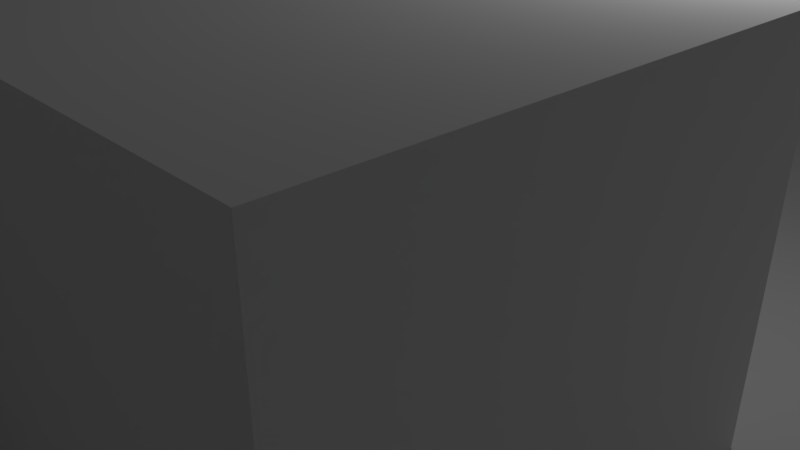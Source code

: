 # Source: level02.blend  (saved by Blender 2.79.0; exported with 4.5.12 LTS)
import bpy
from mathutils import Matrix  # noqa: F401  (used for matrix-valued properties, if any)

bpy.ops.wm.read_factory_settings(use_empty=True)
scene = bpy.context.scene
scene.name = 'Scene'

# ---- collections
col_collection_1 = bpy.data.collections.new('Collection 1'); scene.collection.children.link(col_collection_1)

# ---- world
world_world = bpy.data.worlds.new('World'); scene.world = world_world
world_world.color = (0.05088, 0.05088, 0.05088)
world_world.use_sun_shadow = False
world_world.sun_shadow_jitter_overblur = 0.0
world_world.cycles.sampling_method = 'MANUAL'

# ---- cameras
cam_camera = bpy.data.cameras.new('Camera')
cam_camera.clip_end = 100.0
cam_camera.lens = 35.0
cam_camera.sensor_width = 32.0
cam_camera.sensor_height = 18.0
cam_camera.ortho_scale = 7.314
cam_camera.dof.focus_distance = 0.0
cam_camera.dof.aperture_fstop = 128.0

# ---- lights
light_lamp = bpy.data.lights.new('Lamp', 'POINT')
light_lamp.transmission_factor = 0.0
light_lamp.cutoff_distance = 30.0
light_lamp.energy = 100.0
light_lamp.shadow_buffer_clip_start = 1.001
light_lamp.shadow_soft_size = 0.1
light_lamp.shadow_maximum_resolution = 0.006
light_lamp.use_absolute_resolution = True

# ---- meshes
me_plane = bpy.data.meshes.new('Plane')
me_plane.from_pydata([(-25.0, -25.0, 4.0), (25.0, -25.0, 4.0), (-25.0, 25.0, 4.0), (25.0, 25.0, 4.0), (-25.0, 20.0, 4.0), (-25.0, 15.0, 4.0), (-25.0, 10.0, 4.0), (-25.0, 5.0, 4.0), (-25.0, 0.0, 4.0), (-25.0, -5.0, 4.0), (-25.0, -10.0, 4.0), (-25.0, -15.0, 4.0), (-25.0, -20.0, 4.0), (-20.0, -25.0, 4.0), (-15.0, -25.0, 4.0), (-10.0, -25.0, 4.0), (-5.0, -25.0, 4.0), (0.0, -25.0, 4.0), (5.0, -25.0, 4.0), (10.0, -25.0, 4.0), (15.0, -25.0, 4.0), (20.0, -25.0, 4.0), (25.0, -20.0, 4.0), (25.0, -15.0, 4.0), (25.0, -10.0, 4.0), (25.0, -5.0, 4.0), (25.0, 0.0, 4.0), (25.0, 5.0, 4.0), (25.0, 10.0, 4.0), (25.0, 15.0, 4.0), (25.0, 20.0, 4.0), (20.0, 25.0, 4.0), (15.0, 25.0, 4.0), (10.0, 25.0, 4.0), (5.0, 25.0, 4.0), (0.0, 25.0, 4.0), (-5.0, 25.0, 4.0), (-10.0, 25.0, 4.0), (-15.0, 25.0, 4.0), (-20.0, 25.0, 4.0), (-20.0, -10.0, 4.0), (-20.0, -5.0, 4.0), (-20.0, 0.0, 4.0), (-20.0, 5.0, 4.0), (-20.0, 10.0, 4.0), (-20.0, 15.0, 4.0), (-20.0, 20.0, 4.0), (-15.0, -10.0, 4.0), (-15.0, -5.0, 4.0), (-15.0, 10.0, 4.0), (-15.0, 15.0, 4.0), (-10.0, -20.0, 4.0), (-10.0, -15.0, 4.0), (-10.0, -10.0, 4.0), (-10.0, -5.0, 4.0), (-10.0, 10.0, 4.0), (-10.0, 15.0, 4.0), (-5.0, -20.0, 4.0), (-5.0, -15.0, 4.0), (-5.0, -10.0, 4.0), (-5.0, -5.0, 4.0), (-5.0, 0.0, 4.0), (-5.0, 5.0, 4.0), (-5.0, 10.0, 4.0), (-5.0, 15.0, 4.0), (-5.0, 20.0, 4.0), (0.0, -20.0, 4.0), (0.0, -15.0, 4.0), (0.0, -10.0, 4.0), (0.0, -5.0, 4.0), (0.0, 0.0, 4.0), (0.0, 5.0, 4.0), (0.0, 10.0, 4.0), (0.0, 15.0, 4.0), (0.0, 20.0, 4.0), (5.0, -5.0, 4.0), (5.0, 0.0, 4.0), (5.0, 5.0, 4.0), (5.0, 10.0, 4.0), (10.0, -5.0, 4.0), (10.0, 0.0, 4.0), (10.0, 5.0, 4.0), (10.0, 10.0, 4.0), (15.0, -5.0, 4.0), (15.0, 0.0, 4.0), (15.0, 5.0, 4.0), (15.0, 10.0, 4.0), (15.0, 15.0, 4.0), (15.0, 20.0, 4.0), (20.0, -5.0, 4.0), (20.0, 0.0, 4.0), (20.0, 5.0, 4.0), (20.0, 10.0, 4.0), (20.0, 15.0, 4.0), (20.0, 20.0, 4.0), (-25.0, -20.0, -0.05717), (-25.0, -25.0, -0.05717), (20.0, -25.0, -0.05717), (25.0, -25.0, -0.05717), (-25.0, -10.0, -0.05717), (-25.0, -15.0, -0.05717), (-20.0, -25.0, -0.05717), (-15.0, -25.0, -0.05717), (-10.0, -25.0, -0.05717), (0.0, -25.0, -0.05717), (5.0, -25.0, -0.05717), (10.0, -25.0, -0.05717), (15.0, -25.0, -0.05717), (25.0, -20.0, -0.05717), (25.0, -15.0, -0.05717), (25.0, -10.0, -0.05717), (25.0, -5.0, -0.05717), (25.0, 0.0, -0.05717), (25.0, 5.0, -0.05717), (25.0, 10.0, -0.05717), (25.0, 15.0, -0.05717), (25.0, 20.0, -0.05717), (15.0, 25.0, -0.05717), (10.0, 25.0, -0.05717), (5.0, 25.0, -0.05717), (0.0, 25.0, -0.05717), (-5.0, 25.0, -0.05717), (-10.0, 25.0, -0.05717), (-15.0, 25.0, -0.05717), (-20.0, 25.0, -0.05717), (-20.0, 20.0, -0.05717), (-20.0, -20.0, -0.05717), (-20.0, -15.0, -0.05717), (-20.0, -10.0, -0.05717), (-20.0, -5.0, -0.05717), (-20.0, 0.0, -0.05717), (-20.0, 5.0, -0.05717), (-20.0, 10.0, -0.05717), (-20.0, 15.0, -0.05717), (-15.0, 20.0, -0.05717), (-15.0, -20.0, -0.05717), (-15.0, -15.0, -0.05717), (-15.0, -10.0, -0.05717), (-15.0, -5.0, -0.05717), (-15.0, 0.0, -0.05717), (-15.0, 5.0, -0.05717), (-15.0, 10.0, -0.05717), (-15.0, 15.0, -0.05717), (-10.0, 20.0, -0.05717), (-10.0, -20.0, -0.05717), (-10.0, -15.0, -0.05717), (-10.0, -10.0, -0.05717), (-10.0, -5.0, -0.05717), (-10.0, 0.0, -0.05717), (-10.0, 5.0, -0.05717), (-10.0, 10.0, -0.05717), (-10.0, 15.0, -0.05717), (-5.0, 20.0, -0.05717), (-5.0, -5.0, -0.05717), (-5.0, 0.0, -0.05717), (-5.0, 5.0, -0.05717), (-5.0, 10.0, -0.05717), (-5.0, 15.0, -0.05717), (0.0, 20.0, -0.05717), (0.0, -20.0, -0.05717), (0.0, -15.0, -0.05717), (0.0, -10.0, -0.05717), (0.0, -5.0, -0.05717), (0.0, 0.0, -0.05717), (0.0, 5.0, -0.05717), (0.0, 10.0, -0.05717), (0.0, 15.0, -0.05717), (5.0, 20.0, -0.05717), (5.0, -20.0, -0.05717), (5.0, -15.0, -0.05717), (5.0, -10.0, -0.05717), (5.0, -5.0, -0.05717), (5.0, 0.0, -0.05717), (5.0, 5.0, -0.05717), (5.0, 10.0, -0.05717), (5.0, 15.0, -0.05717), (10.0, 20.0, -0.05717), (10.0, -20.0, -0.05717), (10.0, -15.0, -0.05717), (10.0, -10.0, -0.05717), (10.0, -5.0, -0.05717), (10.0, 0.0, -0.05717), (10.0, 5.0, -0.05717), (10.0, 10.0, -0.05717), (10.0, 15.0, -0.05717), (15.0, 20.0, -0.05717), (15.0, -20.0, -0.05717), (15.0, -15.0, -0.05717), (15.0, -10.0, -0.05717), (15.0, -5.0, -0.05717), (15.0, 0.0, -0.05717), (15.0, 5.0, -0.05717), (15.0, 10.0, -0.05717), (15.0, 15.0, -0.05717), (20.0, -20.0, -0.05717), (20.0, -15.0, -0.05717), (20.0, -10.0, -0.05717), (20.0, -5.0, -0.05717), (20.0, 0.0, -0.05717), (20.0, 5.0, -0.05717), (20.0, 10.0, -0.05717), (20.0, 15.0, -0.05717), (20.0, 20.0, -0.05717)], [], [(94, 30, 3, 31), (4, 46, 39, 2), (50, 56, 151, 142), (91, 85, 191, 199), (93, 92, 200, 201), (65, 74, 35, 36), (22, 23, 109, 108), (55, 49, 141, 150), (46, 45, 133, 125), (88, 94, 31, 32), (60, 61, 154, 153), (84, 90, 198, 190), (92, 91, 199, 200), (10, 40, 41, 9), (9, 41, 42, 8), (8, 42, 43, 7), (7, 43, 44, 6), (6, 44, 45, 5), (5, 45, 46, 4), (1, 22, 108, 98), (70, 76, 172, 163), (89, 83, 189, 197), (20, 21, 97, 107), (44, 43, 131, 132), (75, 69, 162, 171), (19, 20, 107, 106), (44, 49, 50, 45), (48, 54, 147, 138), (43, 42, 130, 131), (18, 19, 106, 105), (53, 47, 137, 146), (47, 53, 54, 48), (42, 41, 129, 130), (77, 78, 174, 173), (17, 18, 105, 104), (49, 55, 56, 50), (41, 40, 128, 129), (15, 16, 57, 51), (51, 57, 58, 52), (52, 58, 59, 53), (53, 59, 60, 54), (65, 36, 121, 152), (76, 75, 171, 172), (56, 55, 150, 151), (82, 86, 192, 183), (14, 15, 103, 102), (16, 17, 66, 57), (57, 66, 67, 58), (58, 67, 68, 59), (59, 68, 69, 60), (60, 69, 70, 61), (45, 50, 142, 133), (62, 71, 72, 63), (63, 72, 73, 64), (64, 73, 74, 65), (13, 14, 102, 101), (49, 44, 132, 141), (39, 46, 125, 124), (71, 62, 155, 164), (69, 75, 76, 70), (86, 87, 193, 192), (0, 13, 101, 96), (38, 39, 124, 123), (61, 70, 163, 154), (83, 79, 180, 189), (11, 12, 95, 100), (37, 38, 123, 122), (85, 84, 190, 191), (10, 11, 100, 99), (36, 37, 122, 121), (77, 81, 82, 78), (52, 53, 146, 145), (74, 73, 166, 158), (51, 52, 145, 144), (73, 72, 165, 166), (30, 94, 202, 116), (34, 35, 120, 119), (79, 83, 84, 80), (80, 84, 85, 81), (81, 85, 86, 82), (15, 51, 144, 103), (72, 71, 164, 165), (33, 34, 119, 118), (32, 33, 118, 117), (78, 82, 183, 174), (81, 77, 173, 182), (83, 89, 90, 84), (69, 68, 161, 162), (85, 91, 92, 86), (86, 92, 93, 87), (90, 26, 112, 198), (88, 32, 117, 185), (68, 67, 160, 161), (25, 89, 197, 111), (29, 30, 116, 115), (89, 25, 26, 90), (67, 66, 159, 160), (28, 29, 115, 114), (54, 60, 153, 147), (66, 17, 104, 159), (125, 134, 123, 124), (134, 143, 122, 123), (143, 152, 121, 122), (158, 167, 119, 120), (167, 176, 118, 119), (176, 185, 117, 118), (96, 101, 126, 95), (95, 126, 127, 100), (100, 127, 128, 99), (101, 102, 135, 126), (126, 135, 136, 127), (127, 136, 137, 128), (128, 137, 138, 129), (129, 138, 139, 130), (130, 139, 140, 131), (131, 140, 141, 132), (133, 142, 134, 125), (102, 103, 144, 135), (135, 144, 145, 136), (136, 145, 146, 137), (138, 147, 148, 139), (139, 148, 149, 140), (140, 149, 150, 141), (142, 151, 143, 134), (147, 153, 154, 148), (148, 154, 155, 149), (149, 155, 156, 150), (150, 156, 157, 151), (151, 157, 152, 143), (154, 163, 164, 155), (104, 105, 168, 159), (159, 168, 169, 160), (160, 169, 170, 161), (161, 170, 171, 162), (163, 172, 173, 164), (164, 173, 174, 165), (165, 174, 175, 166), (166, 175, 167, 158), (105, 106, 177, 168), (168, 177, 178, 169), (169, 178, 179, 170), (170, 179, 180, 171), (171, 180, 181, 172), (172, 181, 182, 173), (174, 183, 184, 175), (175, 184, 176, 167), (106, 107, 186, 177), (177, 186, 187, 178), (178, 187, 188, 179), (179, 188, 189, 180), (183, 192, 193, 184), (184, 193, 185, 176), (107, 97, 194, 186), (186, 194, 195, 187), (187, 195, 196, 188), (188, 196, 197, 189), (190, 198, 199, 191), (193, 201, 202, 185), (97, 98, 108, 194), (194, 108, 109, 195), (195, 109, 110, 196), (196, 110, 111, 197), (198, 112, 113, 199), (199, 113, 114, 200), (200, 114, 115, 201), (201, 115, 116, 202), (23, 24, 110, 109), (62, 63, 156, 155), (24, 25, 111, 110), (87, 93, 201, 193), (63, 64, 157, 156), (12, 0, 96, 95), (79, 80, 181, 180), (94, 88, 185, 202), (64, 65, 152, 157), (26, 27, 113, 112), (40, 10, 99, 128), (21, 1, 98, 97), (80, 81, 182, 181), (35, 74, 158, 120), (47, 48, 138, 137), (27, 28, 114, 113)])
me_plane.polygons.foreach_set('use_smooth', [True] * 182)
_uv = me_plane.uv_layers.new(name='UVMap')
_uv.uv.foreach_set('vector', [0.0, 0.0, 1.0, 0.0, 1.0, 1.0, 0.0, 1.0, 0.0, 0.0, 1.0, 0.0, 1.0, 1.0, 0.0, 1.0, 0.0, 0.0, 1.0, 0.0, 1.0, 1.0, 0.0, 1.0, 0.0, 0.0, 1.0, 0.0, 1.0, 1.0, 0.0, 1.0, 0.0, 0.0, 1.0, 0.0, 1.0, 1.0, 0.0, 1.0, 0.0, 0.0, 1.0, 0.0, 1.0, 1.0, 0.0, 1.0, 0.0, 0.0, 1.0, 0.0, 1.0, 1.0, 0.0, 1.0, 0.0, 0.0, 1.0, 0.0, 1.0, 1.0, 0.0, 1.0, 0.0, 0.0, 1.0, 0.0, 1.0, 1.0, 0.0, 1.0, 0.0, 0.0, 1.0, 0.0, 1.0, 1.0, 0.0, 1.0, 0.0, 0.0, 1.0, 0.0, 1.0, 1.0, 0.0, 1.0, 0.0, 0.0, 1.0, 0.0, 1.0, 1.0, 0.0, 1.0, 0.0, 0.0, 1.0, 0.0, 1.0, 1.0, 0.0, 1.0, 0.0, 0.0, 1.0, 0.0, 1.0, 1.0, 0.0, 1.0, 0.0, 0.0, 1.0, 0.0, 1.0, 1.0, 0.0, 1.0, 0.0, 0.0, 1.0, 0.0, 1.0, 1.0, 0.0, 1.0, 0.0, 0.0, 1.0, 0.0, 1.0, 1.0, 0.0, 1.0, 0.0, 0.0, 1.0, 0.0, 1.0, 1.0, 0.0, 1.0, 0.0, 0.0, 1.0, 0.0, 1.0, 1.0, 0.0, 1.0, 0.0, 0.0, 1.0, 0.0, 1.0, 1.0, 0.0, 1.0, 0.0, 0.0, 1.0, 0.0, 1.0, 1.0, 0.0, 1.0, 0.0, 0.0, 1.0, 0.0, 1.0, 1.0, 0.0, 1.0, 0.0, 0.0, 1.0, 0.0, 1.0, 1.0, 0.0, 1.0, 0.0, 0.0, 1.0, 0.0, 1.0, 1.0, 0.0, 1.0, 0.0, 0.0, 1.0, 0.0, 1.0, 1.0, 0.0, 1.0, 0.0, 0.0, 1.0, 0.0, 1.0, 1.0, 0.0, 1.0, 0.0, 0.0, 1.0, 0.0, 1.0, 1.0, 0.0, 1.0, 0.0, 0.0, 1.0, 0.0, 1.0, 1.0, 0.0, 1.0, 0.0, 0.0, 1.0, 0.0, 1.0, 1.0, 0.0, 1.0, 0.0, 0.0, 1.0, 0.0, 1.0, 1.0, 0.0, 1.0, 0.0, 0.0, 1.0, 0.0, 1.0, 1.0, 0.0, 1.0, 0.0, 0.0, 1.0, 0.0, 1.0, 1.0, 0.0, 1.0, 0.0, 0.0, 1.0, 0.0, 1.0, 1.0, 0.0, 1.0, 0.0, 0.0, 1.0, 0.0, 1.0, 1.0, 0.0, 1.0, 0.0, 0.0, 1.0, 0.0, 1.0, 1.0, 0.0, 1.0, 0.0, 0.0, 1.0, 0.0, 1.0, 1.0, 0.0, 1.0, 0.0, 0.0, 1.0, 0.0, 1.0, 1.0, 0.0, 1.0, 0.0, 0.0, 1.0, 0.0, 1.0, 1.0, 0.0, 1.0, 0.0, 0.0, 1.0, 0.0, 1.0, 1.0, 0.0, 1.0, 0.0, 0.0, 1.0, 0.0, 1.0, 1.0, 0.0, 1.0, 0.0, 0.0, 1.0, 0.0, 1.0, 1.0, 0.0, 1.0, 0.0, 0.0, 1.0, 0.0, 1.0, 1.0, 0.0, 1.0, 0.0, 0.0, 1.0, 0.0, 1.0, 1.0, 0.0, 1.0, 0.0, 0.0, 1.0, 0.0, 1.0, 1.0, 0.0, 1.0, 0.0, 0.0, 1.0, 0.0, 1.0, 1.0, 0.0, 1.0, 0.0, 0.0, 1.0, 0.0, 1.0, 1.0, 0.0, 1.0, 0.0, 0.0, 1.0, 0.0, 1.0, 1.0, 0.0, 1.0, 0.0, 0.0, 1.0, 0.0, 1.0, 1.0, 0.0, 1.0, 0.0, 0.0, 1.0, 0.0, 1.0, 1.0, 0.0, 1.0, 0.0, 0.0, 1.0, 0.0, 1.0, 1.0, 0.0, 1.0, 0.0, 0.0, 1.0, 0.0, 1.0, 1.0, 0.0, 1.0, 0.0, 0.0, 1.0, 0.0, 1.0, 1.0, 0.0, 1.0, 0.0, 0.0, 1.0, 0.0, 1.0, 1.0, 0.0, 1.0, 0.0, 0.0, 1.0, 0.0, 1.0, 1.0, 0.0, 1.0, 0.0, 0.0, 1.0, 0.0, 1.0, 1.0, 0.0, 1.0, 0.0, 0.0, 1.0, 0.0, 1.0, 1.0, 0.0, 1.0, 0.0, 0.0, 1.0, 0.0, 1.0, 1.0, 0.0, 1.0, 0.0, 0.0, 1.0, 0.0, 1.0, 1.0, 0.0, 1.0, 0.0, 0.0, 1.0, 0.0, 1.0, 1.0, 0.0, 1.0, 0.0, 0.0, 1.0, 0.0, 1.0, 1.0, 0.0, 1.0, 0.0, 0.0, 1.0, 0.0, 1.0, 1.0, 0.0, 1.0, 0.0, 0.0, 1.0, 0.0, 1.0, 1.0, 0.0, 1.0, 0.0, 0.0, 1.0, 0.0, 1.0, 1.0, 0.0, 1.0, 0.0, 0.0, 1.0, 0.0, 1.0, 1.0, 0.0, 1.0, 0.0, 0.0, 1.0, 0.0, 1.0, 1.0, 0.0, 1.0, 0.0, 0.0, 1.0, 0.0, 1.0, 1.0, 0.0, 1.0, 0.0, 0.0, 1.0, 0.0, 1.0, 1.0, 0.0, 1.0, 0.0, 0.0, 1.0, 0.0, 1.0, 1.0, 0.0, 1.0, 0.0, 0.0, 1.0, 0.0, 1.0, 1.0, 0.0, 1.0, 0.0, 0.0, 1.0, 0.0, 1.0, 1.0, 0.0, 1.0, 0.0, 0.0, 1.0, 0.0, 1.0, 1.0, 0.0, 1.0, 0.0, 0.0, 1.0, 0.0, 1.0, 1.0, 0.0, 1.0, 0.0, 0.0, 1.0, 0.0, 1.0, 1.0, 0.0, 1.0, 0.0, 0.0, 1.0, 0.0, 1.0, 1.0, 0.0, 1.0, 0.0, 0.0, 1.0, 0.0, 1.0, 1.0, 0.0, 1.0, 0.0, 0.0, 1.0, 0.0, 1.0, 1.0, 0.0, 1.0, 0.0, 0.0, 1.0, 0.0, 1.0, 1.0, 0.0, 1.0, 0.0, 0.0, 1.0, 0.0, 1.0, 1.0, 0.0, 1.0, 0.0, 0.0, 1.0, 0.0, 1.0, 1.0, 0.0, 1.0, 0.0, 0.0, 1.0, 0.0, 1.0, 1.0, 0.0, 1.0, 0.0, 0.0, 1.0, 0.0, 1.0, 1.0, 0.0, 1.0, 0.0, 0.0, 1.0, 0.0, 1.0, 1.0, 0.0, 1.0, 0.0, 0.0, 1.0, 0.0, 1.0, 1.0, 0.0, 1.0, 0.0, 0.0, 1.0, 0.0, 1.0, 1.0, 0.0, 1.0, 0.0, 0.0, 1.0, 0.0, 1.0, 1.0, 0.0, 1.0, 0.0, 0.0, 1.0, 0.0, 1.0, 1.0, 0.0, 1.0, 0.0, 0.0, 1.0, 0.0, 1.0, 1.0, 0.0, 1.0, 0.0, 0.0, 1.0, 0.0, 1.0, 1.0, 0.0, 1.0, 0.0, 0.0, 1.0, 0.0, 1.0, 1.0, 0.0, 1.0, 0.0, 0.0, 1.0, 0.0, 1.0, 1.0, 0.0, 1.0, 0.0, 0.0, 1.0, 0.0, 1.0, 1.0, 0.0, 1.0, 0.0, 0.0, 1.0, 0.0, 1.0, 1.0, 0.0, 1.0, 0.0, 0.0, 1.0, 0.0, 1.0, 1.0, 0.0, 1.0, 0.0, 0.0, 1.0, 0.0, 1.0, 1.0, 0.0, 1.0, 0.0, 0.0, 1.0, 0.0, 1.0, 1.0, 0.0, 1.0, 0.0, 0.0, 1.0, 0.0, 1.0, 1.0, 0.0, 1.0, 0.0, 0.0, 1.0, 0.0, 1.0, 1.0, 0.0, 1.0, 0.0, 0.0, 1.0, 0.0, 1.0, 1.0, 0.0, 1.0, 0.0, 0.0, 1.0, 0.0, 1.0, 1.0, 0.0, 1.0, 0.0, 0.0, 1.0, 0.0, 1.0, 1.0, 0.0, 1.0, 0.0, 0.0, 1.0, 0.0, 1.0, 1.0, 0.0, 1.0, 0.0, 0.0, 1.0, 0.0, 1.0, 1.0, 0.0, 1.0, 0.0, 0.0, 1.0, 0.0, 1.0, 1.0, 0.0, 1.0, 0.0, 0.0, 1.0, 0.0, 1.0, 1.0, 0.0, 1.0, 0.0, 0.0, 1.0, 0.0, 1.0, 1.0, 0.0, 1.0, 0.0, 0.0, 1.0, 0.0, 1.0, 1.0, 0.0, 1.0, 0.0, 0.0, 1.0, 0.0, 1.0, 1.0, 0.0, 1.0, 0.0, 0.0, 1.0, 0.0, 1.0, 1.0, 0.0, 1.0, 0.0, 0.0, 1.0, 0.0, 1.0, 1.0, 0.0, 1.0, 0.0, 0.0, 1.0, 0.0, 1.0, 1.0, 0.0, 1.0, 0.0, 0.0, 1.0, 0.0, 1.0, 1.0, 0.0, 1.0, 0.0, 0.0, 1.0, 0.0, 1.0, 1.0, 0.0, 1.0, 0.0, 0.0, 1.0, 0.0, 1.0, 1.0, 0.0, 1.0, 0.0, 0.0, 1.0, 0.0, 1.0, 1.0, 0.0, 1.0, 0.0, 0.0, 1.0, 0.0, 1.0, 1.0, 0.0, 1.0, 0.0, 0.0, 1.0, 0.0, 1.0, 1.0, 0.0, 1.0, 0.0, 0.0, 1.0, 0.0, 1.0, 1.0, 0.0, 1.0, 0.0, 0.0, 1.0, 0.0, 1.0, 1.0, 0.0, 1.0, 0.0, 0.0, 1.0, 0.0, 1.0, 1.0, 0.0, 1.0, 0.0, 0.0, 1.0, 0.0, 1.0, 1.0, 0.0, 1.0, 0.0, 0.0, 1.0, 0.0, 1.0, 1.0, 0.0, 1.0, 0.0, 0.0, 1.0, 0.0, 1.0, 1.0, 0.0, 1.0, 0.0, 0.0, 1.0, 0.0, 1.0, 1.0, 0.0, 1.0, 0.0, 0.0, 1.0, 0.0, 1.0, 1.0, 0.0, 1.0, 0.0, 0.0, 1.0, 0.0, 1.0, 1.0, 0.0, 1.0, 0.0, 0.0, 1.0, 0.0, 1.0, 1.0, 0.0, 1.0, 0.0, 0.0, 1.0, 0.0, 1.0, 1.0, 0.0, 1.0, 0.0, 0.0, 1.0, 0.0, 1.0, 1.0, 0.0, 1.0, 0.0, 0.0, 1.0, 0.0, 1.0, 1.0, 0.0, 1.0, 0.0, 0.0, 1.0, 0.0, 1.0, 1.0, 0.0, 1.0, 0.0, 0.0, 1.0, 0.0, 1.0, 1.0, 0.0, 1.0, 0.0, 0.0, 1.0, 0.0, 1.0, 1.0, 0.0, 1.0, 0.0, 0.0, 1.0, 0.0, 1.0, 1.0, 0.0, 1.0, 0.0, 0.0, 1.0, 0.0, 1.0, 1.0, 0.0, 1.0, 0.0, 0.0, 1.0, 0.0, 1.0, 1.0, 0.0, 1.0, 0.0, 0.0, 1.0, 0.0, 1.0, 1.0, 0.0, 1.0, 0.0, 0.0, 1.0, 0.0, 1.0, 1.0, 0.0, 1.0, 0.0, 0.0, 1.0, 0.0, 1.0, 1.0, 0.0, 1.0, 0.0, 0.0, 1.0, 0.0, 1.0, 1.0, 0.0, 1.0, 0.0, 0.0, 1.0, 0.0, 1.0, 1.0, 0.0, 1.0, 0.0, 0.0, 1.0, 0.0, 1.0, 1.0, 0.0, 1.0, 0.0, 0.0, 1.0, 0.0, 1.0, 1.0, 0.0, 1.0, 0.0, 0.0, 1.0, 0.0, 1.0, 1.0, 0.0, 1.0, 0.0, 0.0, 1.0, 0.0, 1.0, 1.0, 0.0, 1.0, 0.0, 0.0, 1.0, 0.0, 1.0, 1.0, 0.0, 1.0, 0.0, 0.0, 1.0, 0.0, 1.0, 1.0, 0.0, 1.0, 0.0, 0.0, 1.0, 0.0, 1.0, 1.0, 0.0, 1.0, 0.0, 0.0, 1.0, 0.0, 1.0, 1.0, 0.0, 1.0, 0.0, 0.0, 1.0, 0.0, 1.0, 1.0, 0.0, 1.0, 0.0, 0.0, 1.0, 0.0, 1.0, 1.0, 0.0, 1.0, 0.0, 0.0, 1.0, 0.0, 1.0, 1.0, 0.0, 1.0, 0.0, 0.0, 1.0, 0.0, 1.0, 1.0, 0.0, 1.0, 0.0, 0.0, 1.0, 0.0, 1.0, 1.0, 0.0, 1.0, 0.0, 0.0, 1.0, 0.0, 1.0, 1.0, 0.0, 1.0, 0.0, 0.0, 1.0, 0.0, 1.0, 1.0, 0.0, 1.0, 0.0, 0.0, 1.0, 0.0, 1.0, 1.0, 0.0, 1.0, 0.0, 0.0, 1.0, 0.0, 1.0, 1.0, 0.0, 1.0, 0.0, 0.0, 1.0, 0.0, 1.0, 1.0, 0.0, 1.0, 0.0, 0.0, 1.0, 0.0, 1.0, 1.0, 0.0, 1.0, 0.0, 0.0, 1.0, 0.0, 1.0, 1.0, 0.0, 1.0, 0.0, 0.0, 1.0, 0.0, 1.0, 1.0, 0.0, 1.0, 0.0, 0.0, 1.0, 0.0, 1.0, 1.0, 0.0, 1.0, 0.0, 0.0, 1.0, 0.0, 1.0, 1.0, 0.0, 1.0, 0.0, 0.0, 1.0, 0.0, 1.0, 1.0, 0.0, 1.0, 0.0, 0.0, 1.0, 0.0, 1.0, 1.0, 0.0, 1.0, 0.0, 0.0, 1.0, 0.0, 1.0, 1.0, 0.0, 1.0, 0.0, 0.0, 1.0, 0.0, 1.0, 1.0, 0.0, 1.0, 0.0, 0.0, 1.0, 0.0, 1.0, 1.0, 0.0, 1.0, 0.0, 0.0, 1.0, 0.0, 1.0, 1.0, 0.0, 1.0, 0.0, 0.0, 1.0, 0.0, 1.0, 1.0, 0.0, 1.0, 0.0, 0.0, 1.0, 0.0, 1.0, 1.0, 0.0, 1.0, 0.0, 0.0, 1.0, 0.0, 1.0, 1.0, 0.0, 1.0, 0.0, 0.0, 1.0, 0.0, 1.0, 1.0, 0.0, 1.0, 0.0, 0.0, 1.0, 0.0, 1.0, 1.0, 0.0, 1.0, 0.0, 0.0, 1.0, 0.0, 1.0, 1.0, 0.0, 1.0, 0.0, 0.0, 1.0, 0.0, 1.0, 1.0, 0.0, 1.0, 0.0, 0.0, 1.0, 0.0, 1.0, 1.0, 0.0, 1.0, 0.0, 0.0, 1.0, 0.0, 1.0, 1.0, 0.0, 1.0, 0.0, 0.0, 1.0, 0.0, 1.0, 1.0, 0.0, 1.0, 0.0, 0.0, 1.0, 0.0, 1.0, 1.0, 0.0, 1.0, 0.0, 0.0, 1.0, 0.0, 1.0, 1.0, 0.0, 1.0, 0.0, 0.0, 1.0, 0.0, 1.0, 1.0, 0.0, 1.0])
me_plane.use_remesh_preserve_volume = False
me_plane.use_remesh_preserve_attributes = False
me_plane.use_mirror_vertex_groups = False
me_plane.update()

# ---- objects
ob_plane = bpy.data.objects.new('Plane', me_plane)
ob_lamp = bpy.data.objects.new('Lamp', light_lamp)
ob_camera = bpy.data.objects.new('Camera', cam_camera)

# ---- transforms, parenting, visibility, modifiers, constraints
ob_plane.location = (0.0, 0.0, 0.0)
ob_plane.lineart.crease_threshold = 0.0
_m = ob_plane.modifiers.new('EdgeSplit', 'EDGE_SPLIT')
ob_lamp.location = (4.076, 1.005, 5.904)
ob_lamp.rotation_euler = (0.6503, 0.05522, 1.866)
ob_lamp.lock_rotations_4d = False
ob_lamp.empty_display_type = 'ARROWS'
ob_lamp.color = (0.0, 0.0, 0.0, 0.0)
ob_lamp.lineart.crease_threshold = 0.0
ob_camera.location = (7.481, -6.508, 5.344)
ob_camera.rotation_euler = (1.109, 0.0, 0.8149)
ob_camera.lock_rotations_4d = False
ob_camera.empty_display_type = 'ARROWS'
ob_camera.color = (0.0, 0.0, 0.0, 0.0)
ob_camera.display_type = 'WIRE'
ob_camera.lineart.crease_threshold = 0.0

# ---- collection membership
col_collection_1.objects.link(ob_plane)
col_collection_1.objects.link(ob_lamp)
col_collection_1.objects.link(ob_camera)

# ---- scene / render settings (as saved in the file)
scene.camera = ob_camera
scene.frame_start = 1; scene.frame_end = 250; scene.frame_set(1)
scene.render.engine = 'BLENDER_EEVEE_NEXT'
scene.render.resolution_percentage = 50
scene.render.dither_intensity = 0.0
scene.cycles.use_denoising = False
scene.cycles.samples = 128
scene.cycles.sampling_pattern = 'TABULATED_SOBOL'
scene.cycles.use_adaptive_sampling = False
scene.cycles.use_light_tree = False
scene.cycles.blur_glossy = 0.0
scene.cycles.sample_clamp_indirect = 0.0
scene.view_settings.view_transform = 'Standard'
bpy.context.view_layer.update()
